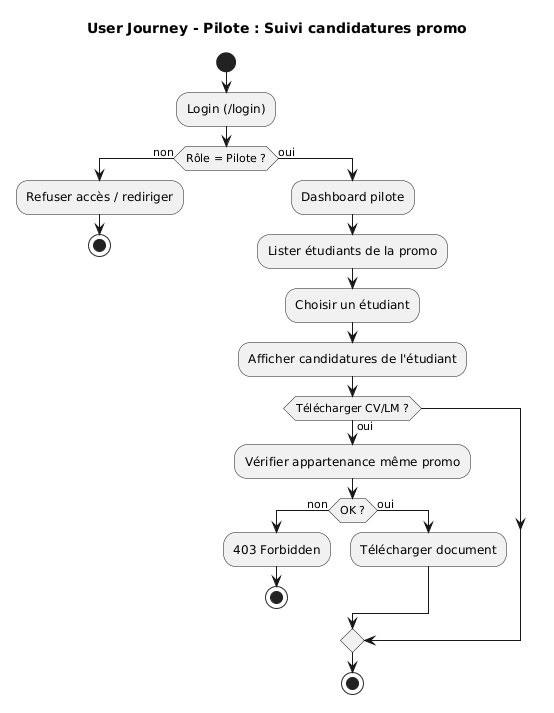

The diagram above was rendered by PlantUML. Its source (embedded in the PNG):
@startuml
title User Journey - Pilote : Suivi candidatures promo

start
:Login (/login);

if (Rôle = Pilote ?) then (non)
  :Refuser accès / rediriger;
  stop
else (oui)
  :Dashboard pilote;
  :Lister étudiants de la promo;
  :Choisir un étudiant;

  :Afficher candidatures de l'étudiant;
  if (Télécharger CV/LM ?) then (oui)
    :Vérifier appartenance même promo;
    if (OK ?) then (non)
      :403 Forbidden;
      stop
    else (oui)
      :Télécharger document;
    endif
  endif

  stop
endif
@enduml